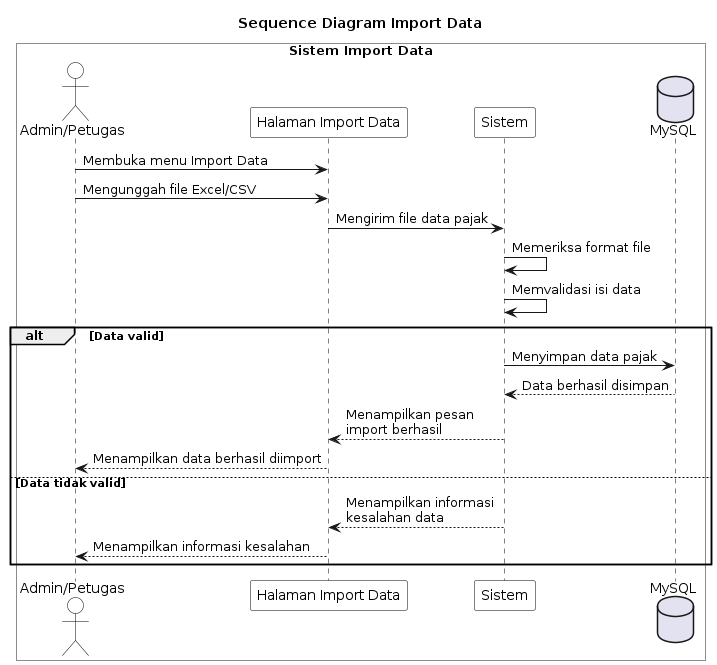

The diagram above was rendered by PlantUML. Its source (embedded in the PNG):
@startuml
title Sequence Diagram Import Data

skinparam sequence {
    ParticipantBorderColor Black
    ParticipantBackgroundColor White
    LifeLineBorderColor Black
    LifeLineBackgroundColor White
    ActorBorderColor Black
    ActorBackgroundColor White
}

box "Sistem Import Data" #White

actor "Admin/Petugas" as AP
participant "Halaman Import Data" as Import
participant "Sistem" as Sistem
database "MySQL" as DB

AP -> Import : Membuka menu Import Data
AP -> Import : Mengunggah file Excel/CSV

Import -> Sistem : Mengirim file data pajak
Sistem -> Sistem : Memeriksa format file
Sistem -> Sistem : Memvalidasi isi data

alt Data valid
    Sistem -> DB : Menyimpan data pajak
    DB --> Sistem : Data berhasil disimpan
    Sistem --> Import : Menampilkan pesan\nimport berhasil
    Import --> AP : Menampilkan data berhasil diimport

else Data tidak valid
    Sistem --> Import : Menampilkan informasi\nkesalahan data
    Import --> AP : Menampilkan informasi kesalahan
end

end box
@enduml